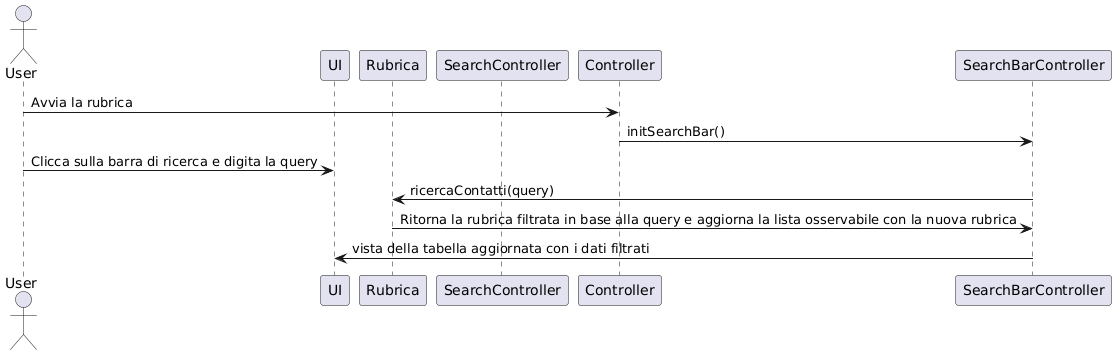

The diagram above was rendered by PlantUML. Its source (embedded in the PNG):
@startuml
actor User
participant UI
participant Rubrica
participant SearchController
participant Controller



User -> Controller : Avvia la rubrica
Controller->SearchBarController : initSearchBar()
User -> UI: Clicca sulla barra di ricerca e digita la query
SearchBarController->Rubrica:ricercaContatti(query)
Rubrica->SearchBarController: Ritorna la rubrica filtrata in base alla query e aggiorna la lista osservabile con la nuova rubrica
SearchBarController->UI:  vista della tabella aggiornata con i dati filtrati
@enduml